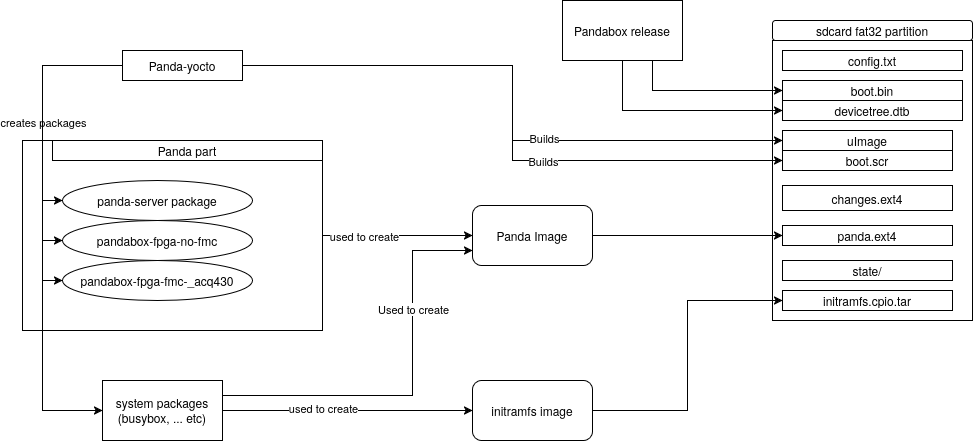

The diagram above was exported from draw.io. Its source (the exported page's mxGraphModel, read from the mxfile embedded in the PNG):
<mxGraphModel dx="832" dy="770" grid="1" gridSize="10" guides="1" tooltips="1" connect="1" arrows="1" fold="1" page="1" pageScale="1" pageWidth="850" pageHeight="1100" math="0" shadow="0">
  <root>
    <mxCell id="0" />
    <mxCell id="1" parent="0" />
    <mxCell id="ur8bj9qd44xKKUJSiIeC-27" value="" style="rounded=0;whiteSpace=wrap;html=1;" parent="1" vertex="1">
      <mxGeometry x="790" y="150" width="200" height="280" as="geometry" />
    </mxCell>
    <mxCell id="ur8bj9qd44xKKUJSiIeC-21" style="edgeStyle=orthogonalEdgeStyle;rounded=0;orthogonalLoop=1;jettySize=auto;html=1;exitX=1;exitY=0.5;exitDx=0;exitDy=0;" parent="1" source="ur8bj9qd44xKKUJSiIeC-12" target="ur8bj9qd44xKKUJSiIeC-16" edge="1">
      <mxGeometry relative="1" as="geometry" />
    </mxCell>
    <mxCell id="ur8bj9qd44xKKUJSiIeC-22" value="used to create" style="edgeLabel;html=1;align=center;verticalAlign=middle;resizable=0;points=[];" parent="ur8bj9qd44xKKUJSiIeC-21" vertex="1" connectable="0">
      <mxGeometry x="-0.4528" relative="1" as="geometry">
        <mxPoint as="offset" />
      </mxGeometry>
    </mxCell>
    <mxCell id="ur8bj9qd44xKKUJSiIeC-12" value="" style="rounded=0;whiteSpace=wrap;html=1;" parent="1" vertex="1">
      <mxGeometry x="40" y="250" width="300" height="190" as="geometry" />
    </mxCell>
    <mxCell id="ur8bj9qd44xKKUJSiIeC-7" style="edgeStyle=orthogonalEdgeStyle;rounded=0;orthogonalLoop=1;jettySize=auto;html=1;exitX=0;exitY=0.5;exitDx=0;exitDy=0;entryX=0;entryY=0.5;entryDx=0;entryDy=0;" parent="1" source="ur8bj9qd44xKKUJSiIeC-1" target="ur8bj9qd44xKKUJSiIeC-2" edge="1">
      <mxGeometry relative="1" as="geometry" />
    </mxCell>
    <mxCell id="ur8bj9qd44xKKUJSiIeC-8" value="creates packages" style="edgeLabel;html=1;align=center;verticalAlign=middle;resizable=0;points=[];" parent="ur8bj9qd44xKKUJSiIeC-7" vertex="1" connectable="0">
      <mxGeometry x="0.1612" relative="1" as="geometry">
        <mxPoint as="offset" />
      </mxGeometry>
    </mxCell>
    <mxCell id="ur8bj9qd44xKKUJSiIeC-10" style="edgeStyle=orthogonalEdgeStyle;rounded=0;orthogonalLoop=1;jettySize=auto;html=1;exitX=0;exitY=0.5;exitDx=0;exitDy=0;entryX=0;entryY=0.5;entryDx=0;entryDy=0;" parent="1" source="ur8bj9qd44xKKUJSiIeC-1" target="ur8bj9qd44xKKUJSiIeC-3" edge="1">
      <mxGeometry relative="1" as="geometry" />
    </mxCell>
    <mxCell id="ur8bj9qd44xKKUJSiIeC-11" style="edgeStyle=orthogonalEdgeStyle;rounded=0;orthogonalLoop=1;jettySize=auto;html=1;exitX=0;exitY=0.5;exitDx=0;exitDy=0;entryX=0;entryY=0.5;entryDx=0;entryDy=0;" parent="1" source="ur8bj9qd44xKKUJSiIeC-1" target="ur8bj9qd44xKKUJSiIeC-4" edge="1">
      <mxGeometry relative="1" as="geometry" />
    </mxCell>
    <mxCell id="ur8bj9qd44xKKUJSiIeC-24" style="edgeStyle=orthogonalEdgeStyle;rounded=0;orthogonalLoop=1;jettySize=auto;html=1;exitX=0;exitY=0.5;exitDx=0;exitDy=0;entryX=0;entryY=0.5;entryDx=0;entryDy=0;" parent="1" source="ur8bj9qd44xKKUJSiIeC-1" target="ur8bj9qd44xKKUJSiIeC-23" edge="1">
      <mxGeometry relative="1" as="geometry">
        <Array as="points">
          <mxPoint x="60" y="175" />
          <mxPoint x="60" y="520" />
        </Array>
      </mxGeometry>
    </mxCell>
    <mxCell id="ur8bj9qd44xKKUJSiIeC-45" style="edgeStyle=orthogonalEdgeStyle;rounded=0;orthogonalLoop=1;jettySize=auto;html=1;exitX=1;exitY=0.5;exitDx=0;exitDy=0;entryX=0;entryY=0.5;entryDx=0;entryDy=0;" parent="1" source="ur8bj9qd44xKKUJSiIeC-1" target="ur8bj9qd44xKKUJSiIeC-43" edge="1">
      <mxGeometry relative="1" as="geometry">
        <mxPoint x="530" y="260.0000000000001" as="targetPoint" />
      </mxGeometry>
    </mxCell>
    <mxCell id="ur8bj9qd44xKKUJSiIeC-46" value="Builds" style="edgeLabel;html=1;align=center;verticalAlign=middle;resizable=0;points=[];" parent="ur8bj9qd44xKKUJSiIeC-45" vertex="1" connectable="0">
      <mxGeometry x="0.2233" y="3" relative="1" as="geometry">
        <mxPoint as="offset" />
      </mxGeometry>
    </mxCell>
    <mxCell id="0t3DNNqw5l9pXaTzVqLn-2" style="edgeStyle=orthogonalEdgeStyle;rounded=0;orthogonalLoop=1;jettySize=auto;html=1;exitX=1;exitY=0.5;exitDx=0;exitDy=0;entryX=0;entryY=0.5;entryDx=0;entryDy=0;" parent="1" source="ur8bj9qd44xKKUJSiIeC-1" target="0t3DNNqw5l9pXaTzVqLn-1" edge="1">
      <mxGeometry relative="1" as="geometry" />
    </mxCell>
    <mxCell id="0t3DNNqw5l9pXaTzVqLn-3" value="Builds" style="edgeLabel;html=1;align=center;verticalAlign=middle;resizable=0;points=[];" parent="0t3DNNqw5l9pXaTzVqLn-2" vertex="1" connectable="0">
      <mxGeometry x="0.2" y="2" relative="1" as="geometry">
        <mxPoint x="14" y="2" as="offset" />
      </mxGeometry>
    </mxCell>
    <mxCell id="ur8bj9qd44xKKUJSiIeC-1" value="Panda-yocto" style="rounded=0;whiteSpace=wrap;html=1;" parent="1" vertex="1">
      <mxGeometry x="140" y="160" width="120" height="30" as="geometry" />
    </mxCell>
    <mxCell id="ur8bj9qd44xKKUJSiIeC-2" value="panda-server package" style="ellipse;whiteSpace=wrap;html=1;" parent="1" vertex="1">
      <mxGeometry x="80" y="290" width="190" height="40" as="geometry" />
    </mxCell>
    <mxCell id="ur8bj9qd44xKKUJSiIeC-3" value="pandabox-fpga-no-fmc" style="ellipse;whiteSpace=wrap;html=1;" parent="1" vertex="1">
      <mxGeometry x="80" y="330" width="190" height="40" as="geometry" />
    </mxCell>
    <mxCell id="ur8bj9qd44xKKUJSiIeC-4" value="pandabox-fpga-fmc-_acq430" style="ellipse;whiteSpace=wrap;html=1;" parent="1" vertex="1">
      <mxGeometry x="80" y="370" width="190" height="40" as="geometry" />
    </mxCell>
    <mxCell id="ur8bj9qd44xKKUJSiIeC-13" value="Panda part" style="rounded=0;whiteSpace=wrap;html=1;" parent="1" vertex="1">
      <mxGeometry x="70" y="250" width="270" height="20" as="geometry" />
    </mxCell>
    <mxCell id="ur8bj9qd44xKKUJSiIeC-30" style="edgeStyle=orthogonalEdgeStyle;rounded=0;orthogonalLoop=1;jettySize=auto;html=1;exitX=1;exitY=0.5;exitDx=0;exitDy=0;entryX=0;entryY=0.5;entryDx=0;entryDy=0;" parent="1" source="ur8bj9qd44xKKUJSiIeC-15" target="ur8bj9qd44xKKUJSiIeC-28" edge="1">
      <mxGeometry relative="1" as="geometry" />
    </mxCell>
    <mxCell id="ur8bj9qd44xKKUJSiIeC-15" value="initramfs image" style="rounded=1;whiteSpace=wrap;html=1;" parent="1" vertex="1">
      <mxGeometry x="490" y="490" width="120" height="60" as="geometry" />
    </mxCell>
    <mxCell id="ur8bj9qd44xKKUJSiIeC-32" style="edgeStyle=orthogonalEdgeStyle;rounded=0;orthogonalLoop=1;jettySize=auto;html=1;exitX=1;exitY=0.5;exitDx=0;exitDy=0;entryX=0;entryY=0.5;entryDx=0;entryDy=0;" parent="1" source="ur8bj9qd44xKKUJSiIeC-16" target="ur8bj9qd44xKKUJSiIeC-31" edge="1">
      <mxGeometry relative="1" as="geometry" />
    </mxCell>
    <mxCell id="ur8bj9qd44xKKUJSiIeC-16" value="Panda Image" style="rounded=1;whiteSpace=wrap;html=1;" parent="1" vertex="1">
      <mxGeometry x="490" y="315" width="120" height="60" as="geometry" />
    </mxCell>
    <mxCell id="ur8bj9qd44xKKUJSiIeC-17" value="sdcard fat32 partition" style="rounded=1;whiteSpace=wrap;html=1;" parent="1" vertex="1">
      <mxGeometry x="790" y="130" width="200" height="20" as="geometry" />
    </mxCell>
    <mxCell id="ur8bj9qd44xKKUJSiIeC-25" style="edgeStyle=orthogonalEdgeStyle;rounded=0;orthogonalLoop=1;jettySize=auto;html=1;exitX=1;exitY=0.5;exitDx=0;exitDy=0;" parent="1" source="ur8bj9qd44xKKUJSiIeC-23" target="ur8bj9qd44xKKUJSiIeC-15" edge="1">
      <mxGeometry relative="1" as="geometry" />
    </mxCell>
    <mxCell id="ur8bj9qd44xKKUJSiIeC-26" value="used to create" style="edgeLabel;html=1;align=center;verticalAlign=middle;resizable=0;points=[];" parent="ur8bj9qd44xKKUJSiIeC-25" vertex="1" connectable="0">
      <mxGeometry x="-0.1962" y="3" relative="1" as="geometry">
        <mxPoint as="offset" />
      </mxGeometry>
    </mxCell>
    <mxCell id="LjbL3JEwaQDYezQbJeSY-1" style="edgeStyle=orthogonalEdgeStyle;rounded=0;orthogonalLoop=1;jettySize=auto;html=1;exitX=1;exitY=0.25;exitDx=0;exitDy=0;entryX=0;entryY=0.75;entryDx=0;entryDy=0;" parent="1" source="ur8bj9qd44xKKUJSiIeC-23" target="ur8bj9qd44xKKUJSiIeC-16" edge="1">
      <mxGeometry relative="1" as="geometry">
        <Array as="points">
          <mxPoint x="430" y="505" />
          <mxPoint x="430" y="360" />
        </Array>
      </mxGeometry>
    </mxCell>
    <mxCell id="LjbL3JEwaQDYezQbJeSY-2" value="Used to create" style="edgeLabel;html=1;align=center;verticalAlign=middle;resizable=0;points=[];" parent="LjbL3JEwaQDYezQbJeSY-1" vertex="1" connectable="0">
      <mxGeometry x="0.4025" relative="1" as="geometry">
        <mxPoint as="offset" />
      </mxGeometry>
    </mxCell>
    <mxCell id="ur8bj9qd44xKKUJSiIeC-23" value="&lt;div&gt;system packages&lt;/div&gt;&lt;div&gt;(busybox, ... etc)&lt;/div&gt;" style="rounded=0;whiteSpace=wrap;html=1;" parent="1" vertex="1">
      <mxGeometry x="120" y="490" width="120" height="60" as="geometry" />
    </mxCell>
    <mxCell id="ur8bj9qd44xKKUJSiIeC-28" value="&lt;div&gt;initramfs.cpio.tar&lt;/div&gt;" style="rounded=0;whiteSpace=wrap;html=1;" parent="1" vertex="1">
      <mxGeometry x="800" y="400" width="170" height="20" as="geometry" />
    </mxCell>
    <mxCell id="ur8bj9qd44xKKUJSiIeC-31" value="panda.ext4" style="rounded=0;whiteSpace=wrap;html=1;" parent="1" vertex="1">
      <mxGeometry x="800" y="335" width="170" height="20" as="geometry" />
    </mxCell>
    <mxCell id="ur8bj9qd44xKKUJSiIeC-33" value="changes.ext4" style="rounded=0;whiteSpace=wrap;html=1;" parent="1" vertex="1">
      <mxGeometry x="800" y="295" width="170" height="25" as="geometry" />
    </mxCell>
    <mxCell id="ur8bj9qd44xKKUJSiIeC-34" value="config.txt" style="rounded=0;whiteSpace=wrap;html=1;" parent="1" vertex="1">
      <mxGeometry x="800" y="160" width="180" height="20" as="geometry" />
    </mxCell>
    <mxCell id="ur8bj9qd44xKKUJSiIeC-35" value="boot.bin" style="rounded=0;whiteSpace=wrap;html=1;" parent="1" vertex="1">
      <mxGeometry x="800" y="190" width="180" height="20" as="geometry" />
    </mxCell>
    <mxCell id="ur8bj9qd44xKKUJSiIeC-36" value="devicetree.dtb" style="rounded=0;whiteSpace=wrap;html=1;" parent="1" vertex="1">
      <mxGeometry x="800" y="210" width="180" height="20" as="geometry" />
    </mxCell>
    <mxCell id="ur8bj9qd44xKKUJSiIeC-38" style="edgeStyle=orthogonalEdgeStyle;rounded=0;orthogonalLoop=1;jettySize=auto;html=1;exitX=0.75;exitY=1;exitDx=0;exitDy=0;entryX=0;entryY=0.5;entryDx=0;entryDy=0;" parent="1" source="ur8bj9qd44xKKUJSiIeC-37" target="ur8bj9qd44xKKUJSiIeC-35" edge="1">
      <mxGeometry relative="1" as="geometry" />
    </mxCell>
    <mxCell id="ur8bj9qd44xKKUJSiIeC-39" style="edgeStyle=orthogonalEdgeStyle;rounded=0;orthogonalLoop=1;jettySize=auto;html=1;exitX=0.5;exitY=1;exitDx=0;exitDy=0;entryX=0;entryY=0.5;entryDx=0;entryDy=0;" parent="1" source="ur8bj9qd44xKKUJSiIeC-37" target="ur8bj9qd44xKKUJSiIeC-36" edge="1">
      <mxGeometry relative="1" as="geometry" />
    </mxCell>
    <mxCell id="ur8bj9qd44xKKUJSiIeC-37" value="Pandabox release" style="rounded=0;whiteSpace=wrap;html=1;" parent="1" vertex="1">
      <mxGeometry x="580" y="110" width="120" height="60" as="geometry" />
    </mxCell>
    <mxCell id="ur8bj9qd44xKKUJSiIeC-43" value="uImage" style="rounded=0;whiteSpace=wrap;html=1;" parent="1" vertex="1">
      <mxGeometry x="800" y="240" width="170" height="20" as="geometry" />
    </mxCell>
    <mxCell id="0t3DNNqw5l9pXaTzVqLn-1" value="boot.scr" style="rounded=0;whiteSpace=wrap;html=1;" parent="1" vertex="1">
      <mxGeometry x="800" y="260" width="170" height="20" as="geometry" />
    </mxCell>
    <mxCell id="J0c8IG3dkZ9xVJSaXKVm-1" value="state/" style="rounded=0;whiteSpace=wrap;html=1;" vertex="1" parent="1">
      <mxGeometry x="800" y="370" width="170" height="20" as="geometry" />
    </mxCell>
  </root>
</mxGraphModel>